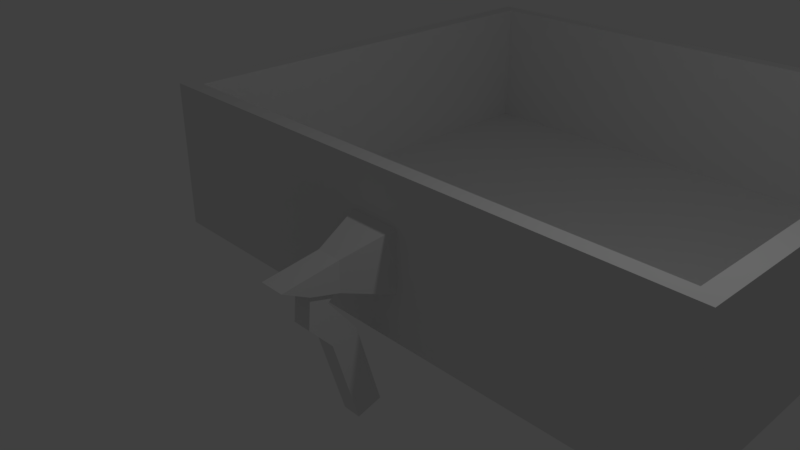 # Source: Transmitter_Top.blend  (saved by Blender 2.79.0; exported with 4.5.12 LTS)
import bpy
from mathutils import Matrix  # noqa: F401  (used for matrix-valued properties, if any)

bpy.ops.wm.read_factory_settings(use_empty=True)
scene = bpy.context.scene
scene.name = 'Scene'

# ---- collections
col_collection_1 = bpy.data.collections.new('Collection 1'); scene.collection.children.link(col_collection_1)

# ---- world
world_world = bpy.data.worlds.new('World'); scene.world = world_world
world_world.color = (0.05088, 0.05088, 0.05088)
world_world.use_sun_shadow = False
world_world.sun_shadow_jitter_overblur = 0.0
world_world.cycles.sampling_method = 'MANUAL'

# ---- cameras
cam_camera = bpy.data.cameras.new('Camera')
cam_camera.clip_end = 100.0
cam_camera.lens = 35.0
cam_camera.sensor_width = 32.0
cam_camera.sensor_height = 18.0
cam_camera.ortho_scale = 7.314
cam_camera.dof.focus_distance = 0.0
cam_camera.dof.aperture_fstop = 128.0

# ---- lights
light_lamp = bpy.data.lights.new('Lamp', 'POINT')
light_lamp.transmission_factor = 0.0
light_lamp.cutoff_distance = 30.0
light_lamp.energy = 100.0
light_lamp.shadow_buffer_clip_start = 1.001
light_lamp.shadow_soft_size = 0.1
light_lamp.shadow_maximum_resolution = 0.006
light_lamp.use_absolute_resolution = True

# ---- meshes
me_transmitter = bpy.data.meshes.new('Transmitter')
me_transmitter.from_pydata([(-4.619, 4.513, 0.3294), (-4.619, 3.943, 0.4174), (-4.619, 4.513, 0.4174), (-4.619, 3.943, 0.3294), (-4.619, 4.277, 0.3294), (-4.619, 4.277, -0.2646), (-4.619, 4.179, 0.3294), (-4.619, 4.179, -0.2646), (-4.535, 3.943, 0.4174), (-4.535, 4.513, 0.3294), (-4.535, 4.513, 0.4174), (-4.535, 3.943, 0.3294), (-4.535, 4.277, 0.3294), (-4.535, 4.179, 0.3294), (-4.535, 4.277, -0.2646), (-4.535, 4.179, -0.2646), (-4.57, 0.09687, 0.5817), (-4.57, 0.09687, 1.213), (-4.57, 8.019, 1.213), (-4.57, 8.019, 0.5817), (0.8026, 8.019, 0.5817), (0.8026, 8.019, 1.213), (4.57, 8.019, 1.213), (4.57, 8.019, 0.5817), (4.57, 0.09687, 1.213), (4.57, 0.09687, 0.5817), (-0.7977, 0.09687, 0.5817), (-0.7977, 0.09687, 1.213), (0.8026, 8.019, -1.213), (4.57, 8.019, -1.213), (4.57, 0.09687, -1.213), (0.8026, 0.09687, -1.213), (0.7528, 0.3431, 1.213), (4.286, 0.3431, 1.213), (4.286, 0.3431, -1.045), (0.7528, 0.3431, -1.045), (-4.286, 0.3431, 1.213), (-4.286, 7.772, 1.213), (0.7528, 7.772, 1.213), (4.286, 7.772, 1.213), (-0.7481, 0.3431, 1.213), (-0.7481, 7.772, -1.045), (-4.286, 7.772, -1.045), (-4.286, 0.3431, -1.045), (-0.7481, 0.3431, -1.045), (-0.7481, 7.772, 1.213), (4.286, 7.772, -1.045), (0.7528, 7.772, -1.045), (0.8026, 0.09687, 1.213), (-0.7977, 8.019, 1.213), (-0.7977, 0.09687, -1.213), (-4.57, 0.09687, -1.213), (-4.57, 8.019, -1.213), (-0.7977, 8.019, -1.213), (0.8026, 0.09687, 0.5817), (-0.7977, 8.019, 0.5817), (-0.7977, 8.019, -0.5817), (0.8026, 8.019, -0.5817), (4.57, 0.09687, -0.5817), (0.8026, 0.09687, -0.5817), (-4.57, 8.019, -0.5817), (-0.7977, 0.09687, -0.5817), (-4.57, 0.09687, -0.5817), (4.57, 8.019, -0.5817), (-0.4588, 8.019, 0.4918), (0.4637, 8.019, 0.4918), (-0.3989, 0.09687, -0.4759), (0.4038, 0.09687, -0.4759), (-0.3989, 0.09687, 0.4759), (0.4038, 0.09687, 0.4759), (-0.4588, 8.019, -0.4918), (0.4637, 8.019, -0.4918), (0.1983, -0.659, 0.2321), (0.1983, -0.659, -0.2321), (0.1491, -0.6908, -0.2234), (0.1491, -1.087, -0.1155), (-0.1933, -0.659, -0.2321), (-0.1933, -0.659, 0.2321), (0.1872, 8.986, 0.197), (-0.1823, 8.986, 0.197), (-0.1314, 9.02, -0.1887), (-0.1314, 9.432, -0.09031), (-0.1314, 9.478, -0.5954), (-0.1314, 9.134, -0.3498), (0.1872, 8.986, -0.197), (-0.1823, 8.986, -0.197), (-0.1933, -1.119, -0.1069), (-0.1933, -1.531, 0.1069), (0.1983, -1.531, 0.1069), (0.1983, -1.119, -0.1069), (-0.1823, 9.825, 0.08201), (-0.1823, 9.467, -0.08201), (0.1872, 9.825, 0.08201), (0.1872, 9.467, -0.08201), (0.1364, 9.02, -0.1887), (0.1364, 9.432, -0.09031), (0.1364, 9.478, -0.5954), (0.1364, 9.134, -0.3498), (0.1364, 8.556, -1.167), (0.1364, 8.938, -1.348), (-0.1314, 8.556, -1.167), (-0.1314, 8.938, -1.348), (-0.1314, 8.76, -1.713), (-0.1314, 8.346, -1.622), (0.1364, 8.76, -1.713), (0.1364, 8.665, -2.148), (-0.1314, 8.665, -2.148), (0.1364, 8.346, -1.622), (0.1364, 8.251, -2.057), (-0.1314, 8.251, -2.057), (-0.1442, -0.6908, -0.2234), (-0.1442, -1.087, -0.1155), (-0.1442, -0.8141, -0.3354), (-0.1442, -1.126, -0.6017), (0.1491, -0.8141, -0.3354), (0.1491, -0.3767, -0.8754), (-0.1442, -0.3767, -0.8754), (0.1491, -1.126, -0.6017), (0.1491, -0.7699, -0.9931), (0.1491, -0.3688, -2.333), (0.1491, 0.02436, -2.216), (-0.1442, -0.7699, -0.9931), (-0.1442, 0.02436, -2.216), (-0.1442, -0.3688, -2.333)], [], [(0, 1, 2), (0, 3, 1), (4, 3, 0), (5, 6, 4), (6, 3, 4), (5, 7, 6), (8, 9, 10), (11, 9, 8), (11, 12, 9), (13, 14, 12), (11, 13, 12), (15, 14, 13), (6, 7, 15), (15, 13, 6), (7, 5, 14), (14, 15, 7), (5, 4, 12), (12, 14, 5), (4, 0, 9), (9, 12, 4), (0, 2, 10), (10, 9, 0), (2, 1, 8), (8, 10, 2), (1, 3, 11), (11, 8, 1), (3, 6, 13), (13, 11, 3), (16, 17, 18), (18, 19, 16), (20, 21, 22), (22, 23, 20), (23, 22, 24), (24, 25, 23), (26, 27, 17), (17, 16, 26), (28, 29, 30), (30, 31, 28), (32, 33, 34), (34, 35, 32), (36, 37, 18), (18, 17, 36), (38, 39, 22), (22, 21, 38), (39, 33, 24), (24, 22, 39), (40, 36, 17), (17, 27, 40), (41, 42, 43), (43, 44, 41), (45, 37, 42), (42, 41, 45), (33, 39, 46), (46, 34, 33), (37, 36, 43), (43, 42, 37), (38, 45, 41), (41, 47, 38), (47, 41, 44), (44, 35, 47), (32, 40, 27), (27, 48, 32), (37, 45, 49), (49, 18, 37), (36, 40, 44), (44, 43, 36), (50, 51, 52), (52, 53, 50), (54, 48, 27), (27, 26, 54), (19, 18, 49), (49, 55, 19), (25, 24, 48), (48, 54, 25), (33, 32, 48), (48, 24, 33), (46, 47, 35), (35, 34, 46), (39, 38, 47), (47, 46, 39), (45, 38, 21), (21, 49, 45), (40, 32, 35), (35, 44, 40), (53, 28, 31), (31, 50, 53), (55, 49, 21), (21, 20, 55), (53, 56, 57), (57, 28, 53), (30, 58, 59), (59, 31, 30), (52, 60, 56), (56, 53, 52), (31, 59, 61), (61, 50, 31), (62, 51, 50), (50, 61, 62), (29, 63, 58), (58, 30, 29), (28, 57, 63), (63, 29, 28), (51, 62, 60), (60, 52, 51), (58, 25, 54), (54, 59, 58), (60, 19, 55), (55, 56, 60), (61, 26, 16), (16, 62, 61), (63, 23, 25), (25, 58, 63), (57, 20, 23), (23, 63, 57), (62, 16, 19), (19, 60, 62), (66, 68, 26), (26, 61, 66), (69, 67, 59), (59, 54, 69), (67, 66, 61), (61, 59, 67), (68, 69, 54), (54, 26, 68), (64, 70, 56), (56, 55, 64), (71, 65, 20), (20, 57, 71), (70, 71, 57), (57, 56, 70), (65, 64, 55), (55, 20, 65), (67, 69, 72), (72, 73, 67), (66, 67, 73), (73, 76, 66), (68, 66, 76), (76, 77, 68), (69, 68, 77), (77, 72, 69), (64, 65, 78), (78, 79, 64), (80, 81, 82), (82, 83, 80), (65, 71, 84), (84, 78, 65), (71, 70, 85), (85, 84, 71), (70, 64, 79), (79, 85, 70), (77, 76, 86), (86, 87, 77), (72, 77, 87), (87, 88, 72), (73, 72, 88), (88, 89, 73), (85, 79, 90), (90, 91, 85), (79, 78, 92), (92, 90, 79), (78, 84, 93), (93, 92, 78), (80, 94, 84), (84, 85, 80), (95, 81, 91), (91, 93, 95), (81, 80, 85), (85, 91, 81), (94, 95, 93), (93, 84, 94), (96, 97, 98), (98, 99, 96), (94, 80, 83), (83, 97, 94), (81, 95, 96), (96, 82, 81), (95, 94, 97), (97, 96, 95), (100, 101, 102), (102, 103, 100), (97, 83, 100), (100, 98, 97), (83, 82, 101), (101, 100, 83), (82, 96, 99), (99, 101, 82), (102, 104, 105), (105, 106, 102), (101, 99, 104), (104, 102, 101), (99, 98, 107), (107, 104, 99), (98, 100, 103), (103, 107, 98), (108, 109, 106), (106, 105, 108), (104, 107, 108), (108, 105, 104), (107, 103, 109), (109, 108, 107), (103, 102, 106), (106, 109, 103), (74, 110, 76), (76, 73, 74), (111, 75, 89), (89, 86, 111), (75, 74, 73), (73, 89, 75), (110, 111, 86), (86, 76, 110), (111, 110, 112), (112, 113, 111), (112, 114, 115), (115, 116, 112), (110, 74, 114), (114, 112, 110), (74, 75, 117), (117, 114, 74), (75, 111, 113), (113, 117, 75), (115, 118, 119), (119, 120, 115), (114, 117, 118), (118, 115, 114), (117, 113, 121), (121, 118, 117), (113, 112, 116), (116, 121, 113), (122, 120, 119), (119, 123, 122), (118, 121, 123), (123, 119, 118), (121, 116, 122), (122, 123, 121), (116, 115, 120), (120, 122, 116)])
me_transmitter.use_remesh_preserve_volume = False
me_transmitter.use_remesh_preserve_attributes = False
me_transmitter.use_mirror_vertex_groups = False
me_transmitter.update()

# ---- objects
ob_transmitter = bpy.data.objects.new('Transmitter', me_transmitter)
ob_lamp = bpy.data.objects.new('Lamp', light_lamp)
ob_camera = bpy.data.objects.new('Camera', cam_camera)

# ---- transforms, parenting, visibility, modifiers, constraints
ob_transmitter.location = (0.0, 0.0, 0.0)
ob_transmitter.lineart.crease_threshold = 0.0
ob_lamp.location = (4.076, 1.005, 5.904)
ob_lamp.rotation_euler = (0.6503, 0.05522, 1.866)
ob_lamp.lock_rotations_4d = False
ob_lamp.empty_display_type = 'ARROWS'
ob_lamp.color = (0.0, 0.0, 0.0, 0.0)
ob_lamp.lineart.crease_threshold = 0.0
ob_camera.location = (7.481, -6.508, 5.344)
ob_camera.rotation_euler = (1.109, 0.0, 0.8149)
ob_camera.lock_rotations_4d = False
ob_camera.empty_display_type = 'ARROWS'
ob_camera.color = (0.0, 0.0, 0.0, 0.0)
ob_camera.display_type = 'WIRE'
ob_camera.lineart.crease_threshold = 0.0

# ---- collection membership
col_collection_1.objects.link(ob_transmitter)
col_collection_1.objects.link(ob_lamp)
col_collection_1.objects.link(ob_camera)

# ---- scene / render settings (as saved in the file)
scene.camera = ob_camera
scene.frame_start = 1; scene.frame_end = 250; scene.frame_set(1)
scene.render.engine = 'BLENDER_EEVEE_NEXT'
scene.render.resolution_percentage = 50
scene.render.dither_intensity = 0.0
scene.cycles.use_denoising = False
scene.cycles.samples = 128
scene.cycles.sampling_pattern = 'TABULATED_SOBOL'
scene.cycles.use_adaptive_sampling = False
scene.cycles.use_light_tree = False
scene.cycles.blur_glossy = 0.0
scene.cycles.sample_clamp_indirect = 0.0
scene.view_settings.view_transform = 'Standard'
bpy.context.view_layer.update()
